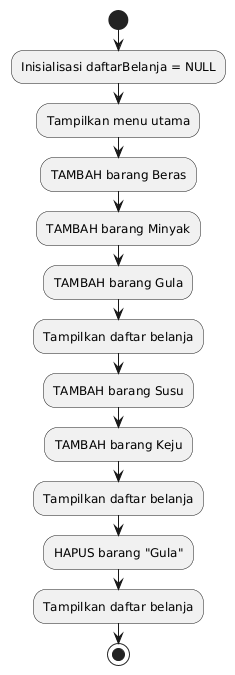

The diagram above was rendered by PlantUML. Its source (embedded in the PNG):
@startuml
start

:Inisialisasi daftarBelanja = NULL;

:Tampilkan menu utama;
:TAMBAH barang Beras;
:TAMBAH barang Minyak;
:TAMBAH barang Gula;

:Tampilkan daftar belanja;

:TAMBAH barang Susu;
:TAMBAH barang Keju;

:Tampilkan daftar belanja;

:HAPUS barang "Gula";

:Tampilkan daftar belanja;

stop
@enduml